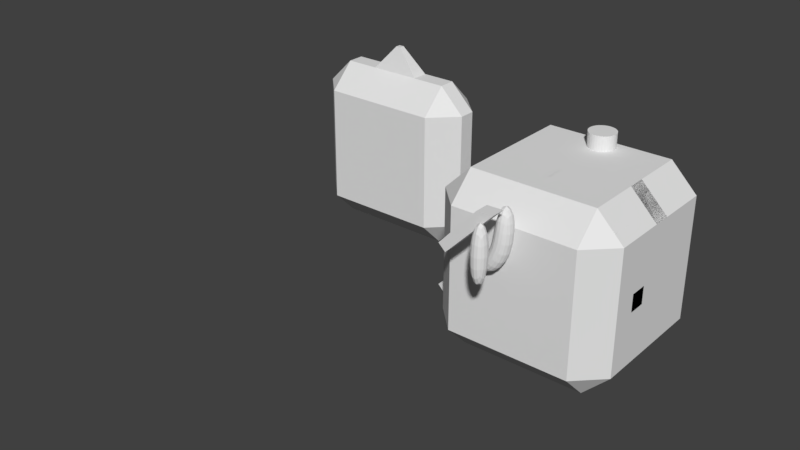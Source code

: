# Source: mesh.blend  (saved by Blender 2.78.0; exported with 4.5.12 LTS)
import bpy
from mathutils import Matrix  # noqa: F401  (used for matrix-valued properties, if any)

bpy.ops.wm.read_factory_settings(use_empty=True)
scene = bpy.context.scene
scene.name = 'Scene'

# ---- collections
col_collection_1 = bpy.data.collections.new('Collection 1'); scene.collection.children.link(col_collection_1)
col_collection_20 = bpy.data.collections.new('Collection 20'); scene.collection.children.link(col_collection_20)

# ---- world
world_world = bpy.data.worlds.new('World'); scene.world = world_world
world_world.color = (0.05088, 0.05088, 0.05088)
world_world.use_sun_shadow = False
world_world.sun_shadow_jitter_overblur = 0.0
world_world.cycles.sampling_method = 'MANUAL'

# ---- meshes
me_cube_012 = bpy.data.meshes.new('Cube.012')
me_cube_012.from_pydata([(-0.1, -0.1, 0.25), (-0.1, -0.1, 1.0), (-0.1, 0.1, 0.25), (-0.1, 0.1, 1.0), (0.1, -0.1, 0.25), (0.1, -0.1, 1.0), (0.1, 0.1, 0.25), (0.1, 0.1, 1.0)], [], [(0, 1, 3, 2), (2, 3, 7, 6), (6, 7, 5, 4), (4, 5, 1, 0), (2, 6, 4, 0), (7, 3, 1, 5)])
me_cube_012.use_remesh_preserve_volume = False
me_cube_012.use_remesh_preserve_attributes = False
me_cube_012.use_mirror_vertex_groups = False
me_cube_012.update()
me_cube_001 = bpy.data.meshes.new('Cube.001')
me_cube_001.from_pydata([(-0.3, -0.1, 0.3), (-0.1, -0.1, 1.0), (-0.3, 0.1, 0.3), (-0.1, 0.1, 1.0), (-0.1586, -0.1, 0.1586), (0.1, -0.1, 1.0), (-0.1586, 0.1, 0.1586), (0.1, 0.1, 1.0), (-0.1, -0.1, 0.5), (-0.1, 0.1, 0.5), (0.1, 0.1, 0.42), (0.1, -0.1, 0.42)], [], [(8, 1, 3, 9), (9, 3, 7, 10), (10, 7, 5, 11), (11, 5, 1, 8), (2, 6, 4, 0), (7, 3, 1, 5), (4, 11, 8, 0), (6, 10, 11, 4), (2, 9, 10, 6), (0, 8, 9, 2)])
me_cube_001.use_remesh_preserve_volume = False
me_cube_001.use_remesh_preserve_attributes = False
me_cube_001.use_mirror_vertex_groups = False
me_cube_001.update()
me_cube_007 = bpy.data.meshes.new('Cube.007')
me_cube_007.from_pydata([(-1.0, -0.1, -0.1), (-1.0, -0.1, 0.1), (-1.0, 0.1, -0.1), (-1.0, 0.1, 0.1), (1.0, -0.1, -0.1), (1.0, -0.1, 0.1), (1.0, 0.1, -0.1), (1.0, 0.1, 0.1)], [], [(0, 1, 3, 2), (2, 3, 7, 6), (6, 7, 5, 4), (4, 5, 1, 0), (2, 6, 4, 0), (7, 3, 1, 5)])
me_cube_007.use_remesh_preserve_volume = False
me_cube_007.use_remesh_preserve_attributes = False
me_cube_007.use_mirror_vertex_groups = False
me_cube_007.update()
me_cube_006 = bpy.data.meshes.new('Cube.006')
me_cube_006.from_pydata([(-1.0, -0.1, -0.1), (-1.0, -0.1, 0.1), (-1.0, 0.1, -0.1), (-1.0, 0.1, 0.1), (1.0, -0.1, -0.1), (1.0, -0.1, 0.1), (1.0, 0.1, -0.1), (1.0, 0.1, 0.1)], [], [(0, 1, 3, 2), (2, 3, 7, 6), (6, 7, 5, 4), (4, 5, 1, 0), (2, 6, 4, 0), (7, 3, 1, 5)])
me_cube_006.use_remesh_preserve_volume = False
me_cube_006.use_remesh_preserve_attributes = False
me_cube_006.use_mirror_vertex_groups = False
me_cube_006.update()
me_cube_004 = bpy.data.meshes.new('Cube.004')
me_cube_004.from_pydata([(-0.8268, -0.1719, -0.8686), (-0.9066, -0.1719, -0.7942), (-0.8268, 0.1, -0.8686), (-0.9066, 0.1, -0.7942), (0.9, -0.171, 0.8029), (0.7956, -0.1719, 0.9006), (0.9, 0.101, 0.8029), (0.7956, 0.1, 0.9006)], [], [(0, 1, 3, 2), (2, 3, 7, 6), (6, 7, 5, 4), (4, 5, 1, 0), (2, 6, 4, 0), (7, 3, 1, 5)])
me_cube_004.use_remesh_preserve_volume = False
me_cube_004.use_remesh_preserve_attributes = False
me_cube_004.use_mirror_vertex_groups = False
me_cube_004.update()
me_cube = bpy.data.meshes.new('Cube')
me_cube.from_pydata([(-1.0, -0.1, 0.1), (-0.5, -0.1, 0.1), (-1.0, 0.1, 0.1), (-0.5, 0.1, 0.1), (-1.0, -0.1, -0.1), (-0.42, -0.1, -0.1), (-1.0, 0.1, -0.1), (-0.42, 0.1, -0.1), (-0.3, -0.1, 0.3), (-0.1586, -0.1, 0.1586), (-0.1586, 0.1, 0.1586), (-0.3, 0.1, 0.3)], [], [(0, 1, 3, 2), (2, 3, 7, 6), (6, 7, 5, 4), (4, 5, 1, 0), (2, 6, 4, 0), (7, 10, 9, 5), (5, 9, 8, 1), (1, 8, 11, 3), (3, 11, 10, 7), (10, 11, 8, 9)])
me_cube.use_remesh_preserve_volume = False
me_cube.use_remesh_preserve_attributes = False
me_cube.use_mirror_vertex_groups = False
me_cube.update()
me_cylinder = bpy.data.meshes.new('Cylinder')
me_cylinder.from_pydata([(0.0, 1.0, -1.0), (0.0, 1.0, 1.0), (0.1951, 0.9808, -1.0), (0.1951, 0.9808, 1.0), (0.3827, 0.9239, -1.0), (0.3827, 0.9239, 1.0), (0.5556, 0.8315, -1.0), (0.5556, 0.8315, 1.0), (0.7071, 0.7071, -1.0), (0.7071, 0.7071, 1.0), (0.8315, 0.5556, -1.0), (0.8315, 0.5556, 1.0), (0.9239, 0.3827, -1.0), (0.9239, 0.3827, 1.0), (0.9808, 0.1951, -1.0), (0.9808, 0.1951, 1.0), (1.0, 7.55e-08, -1.0), (1.0, 7.55e-08, 1.0), (0.9808, -0.1951, -1.0), (0.9808, -0.1951, 1.0), (0.9239, -0.3827, -1.0), (0.9239, -0.3827, 1.0), (0.8315, -0.5556, -1.0), (0.8315, -0.5556, 1.0), (0.7071, -0.7071, -1.0), (0.7071, -0.7071, 1.0), (0.5556, -0.8315, -1.0), (0.5556, -0.8315, 1.0), (0.3827, -0.9239, -1.0), (0.3827, -0.9239, 1.0), (0.1951, -0.9808, -1.0), (0.1951, -0.9808, 1.0), (-3.258e-07, -1.0, -1.0), (-3.258e-07, -1.0, 1.0), (-0.1951, -0.9808, -1.0), (-0.1951, -0.9808, 1.0), (-0.3827, -0.9239, -1.0), (-0.3827, -0.9239, 1.0), (-0.5556, -0.8315, -1.0), (-0.5556, -0.8315, 1.0), (-0.7071, -0.7071, -1.0), (-0.7071, -0.7071, 1.0), (-0.8315, -0.5556, -1.0), (-0.8315, -0.5556, 1.0), (-0.9239, -0.3827, -1.0), (-0.9239, -0.3827, 1.0), (-0.9808, -0.1951, -1.0), (-0.9808, -0.1951, 1.0), (-1.0, 9.656e-07, -1.0), (-1.0, 9.656e-07, 1.0), (-0.9808, 0.1951, -1.0), (-0.9808, 0.1951, 1.0), (-0.9239, 0.3827, -1.0), (-0.9239, 0.3827, 1.0), (-0.8315, 0.5556, -1.0), (-0.8315, 0.5556, 1.0), (-0.7071, 0.7071, -1.0), (-0.7071, 0.7071, 1.0), (-0.5556, 0.8315, -1.0), (-0.5556, 0.8315, 1.0), (-0.3827, 0.9239, -1.0), (-0.3827, 0.9239, 1.0), (-0.1951, 0.9808, -1.0), (-0.1951, 0.9808, 1.0)], [], [(0, 1, 3, 2), (2, 3, 5, 4), (4, 5, 7, 6), (6, 7, 9, 8), (8, 9, 11, 10), (10, 11, 13, 12), (12, 13, 15, 14), (14, 15, 17, 16), (16, 17, 19, 18), (18, 19, 21, 20), (20, 21, 23, 22), (22, 23, 25, 24), (24, 25, 27, 26), (26, 27, 29, 28), (28, 29, 31, 30), (30, 31, 33, 32), (32, 33, 35, 34), (34, 35, 37, 36), (36, 37, 39, 38), (38, 39, 41, 40), (40, 41, 43, 42), (42, 43, 45, 44), (44, 45, 47, 46), (46, 47, 49, 48), (48, 49, 51, 50), (50, 51, 53, 52), (52, 53, 55, 54), (54, 55, 57, 56), (56, 57, 59, 58), (58, 59, 61, 60), (3, 1, 63, 61, 59, 57, 55, 53, 51, 49, 47, 45, 43, 41, 39, 37, 35, 33, 31, 29, 27, 25, 23, 21, 19, 17, 15, 13, 11, 9, 7, 5), (60, 61, 63, 62), (62, 63, 1, 0), (0, 2, 4, 6, 8, 10, 12, 14, 16, 18, 20, 22, 24, 26, 28, 30, 32, 34, 36, 38, 40, 42, 44, 46, 48, 50, 52, 54, 56, 58, 60, 62)])
me_cylinder.use_remesh_preserve_volume = False
me_cylinder.use_remesh_preserve_attributes = False
me_cylinder.use_mirror_vertex_groups = False
me_cylinder.update()
me_cube_000 = bpy.data.meshes.new('Cube.000')
me_cube_000.from_pydata([(-1.0, -0.4, -1.0), (-1.0, -0.4, 1.0), (-1.0, 0.4, -1.0), (-1.0, 0.4, 1.0), (1.0, -0.4, -1.0), (1.0, -0.4, 1.0), (1.0, 0.4, -1.0), (1.0, 0.4, 1.0)], [], [(0, 1, 3, 2), (2, 3, 7, 6), (6, 7, 5, 4), (4, 5, 1, 0), (2, 6, 4, 0), (7, 3, 1, 5)])
me_cube_000.use_remesh_preserve_volume = False
me_cube_000.use_remesh_preserve_attributes = False
me_cube_000.use_mirror_vertex_groups = False
me_cube_000.update()
me_cube_003 = bpy.data.meshes.new('Cube.003')
me_cube_003.from_pydata([(-1.0, -1.0, -1.0), (-1.0, -1.0, 1.0), (-1.0, 1.0, -1.0), (-1.0, 1.0, 1.0), (1.0, -1.0, -1.0), (1.0, -1.0, 1.0), (1.0, 1.0, -1.0), (1.0, 1.0, 1.0)], [], [(0, 1, 3, 2), (2, 3, 7, 6), (6, 7, 5, 4), (4, 5, 1, 0), (2, 6, 4, 0), (7, 3, 1, 5)])
me_cube_003.use_remesh_preserve_volume = False
me_cube_003.use_remesh_preserve_attributes = False
me_cube_003.use_mirror_vertex_groups = False
me_cube_003.update()
me_cube_005 = bpy.data.meshes.new('Cube.005')
me_cube_005.from_pydata([(-0.3, -0.1, 1.0), (-0.03, -0.03, 1.3), (-0.3, 0.1, 1.0), (-0.03, 0.03, 1.3), (0.3, -0.1, 1.0), (0.03, -0.03, 1.3), (0.3, 0.1, 1.0), (0.03, 0.03, 1.3)], [], [(0, 1, 3, 2), (2, 3, 7, 6), (6, 7, 5, 4), (4, 5, 1, 0), (2, 6, 4, 0), (7, 3, 1, 5)])
_ca = me_cube_005.color_attributes.new('Col', 'BYTE_COLOR', 'CORNER')
_ca.data.foreach_set('color', [1.0, 1.0, 1.0, 1.0, 1.0, 1.0, 1.0, 1.0, 1.0, 1.0, 1.0, 1.0, 1.0, 1.0, 1.0, 1.0, 1.0, 1.0, 1.0, 1.0, 1.0, 1.0, 1.0, 1.0, 1.0, 1.0, 1.0, 1.0, 1.0, 1.0, 1.0, 1.0, 1.0, 1.0, 1.0, 1.0, 1.0, 1.0, 1.0, 1.0, 1.0, 1.0, 1.0, 1.0, 1.0, 1.0, 1.0, 1.0, 1.0, 1.0, 1.0, 1.0, 1.0, 1.0, 1.0, 1.0, 1.0, 1.0, 1.0, 1.0, 1.0, 1.0, 1.0, 1.0, 1.0, 1.0, 1.0, 1.0, 1.0, 1.0, 1.0, 1.0, 1.0, 1.0, 1.0, 1.0, 1.0, 1.0, 1.0, 1.0, 1.0, 1.0, 1.0, 1.0, 1.0, 1.0, 1.0, 1.0, 1.0, 1.0, 1.0, 1.0, 1.0, 1.0, 1.0, 1.0])
me_cube_005.use_remesh_preserve_volume = False
me_cube_005.use_remesh_preserve_attributes = False
me_cube_005.use_mirror_vertex_groups = False
me_cube_005.update()
me_cube_002 = bpy.data.meshes.new('Cube.002')
me_cube_002.from_pydata([(-1.0, -0.4, -1.0), (-1.0, -0.4, 1.0), (-1.0, 0.4, -1.0), (-1.0, 0.4, 1.0), (1.0, -0.4, -1.0), (1.0, -0.4, 1.0), (1.0, 0.4, -1.0), (1.0, 0.4, 1.0)], [], [(0, 1, 3, 2), (2, 3, 7, 6), (6, 7, 5, 4), (4, 5, 1, 0), (2, 6, 4, 0), (7, 3, 1, 5)])
me_cube_002.use_remesh_preserve_volume = False
me_cube_002.use_remesh_preserve_attributes = False
me_cube_002.use_mirror_vertex_groups = False
me_cube_002.update()
me_cube_008 = bpy.data.meshes.new('Cube.008')
me_cube_008.from_pydata([(-1.0, -0.1, -0.1), (-1.0, -0.1, 0.1), (-1.0, 0.1, -0.1), (-1.0, 0.1, 0.1), (1.0, -0.1, -0.1), (1.0, -0.1, 0.1), (1.0, 0.1, -0.1), (1.0, 0.1, 0.1)], [], [(0, 1, 3, 2), (2, 3, 7, 6), (6, 7, 5, 4), (4, 5, 1, 0), (2, 6, 4, 0), (7, 3, 1, 5)])
me_cube_008.use_remesh_preserve_volume = False
me_cube_008.use_remesh_preserve_attributes = False
me_cube_008.use_mirror_vertex_groups = False
me_cube_008.update()
me_cube_009 = bpy.data.meshes.new('Cube.009')
me_cube_009.from_pydata([(-0.4255, -0.056, 0.4729), (-0.5053, -0.056, 0.5474), (-0.4255, 0.1, 0.4729), (-0.5053, 0.1, 0.5474), (0.09162, -0.05504, 1.01), (-0.08852, -0.056, 1.005), (0.09162, 0.101, 1.01), (-0.08852, 0.1, 1.005)], [], [(0, 1, 3, 2), (2, 3, 7, 6), (6, 7, 5, 4), (4, 5, 1, 0), (2, 6, 4, 0), (7, 3, 1, 5)])
me_cube_009.use_remesh_preserve_volume = False
me_cube_009.use_remesh_preserve_attributes = False
me_cube_009.use_mirror_vertex_groups = False
me_cube_009.update()

# ---- objects
ob_mirrortubeempty = bpy.data.objects.new('MirrorTubeEmpty', me_cube_012)
ob_mirrortube2 = bpy.data.objects.new('MirrorTube2', me_cube_001)
ob_cube_000 = bpy.data.objects.new('Cube.000', me_cube_007)
ob_cube_002 = bpy.data.objects.new('Cube.002', me_cube_006)
ob_mirrorplate = bpy.data.objects.new('MirrorPlate', me_cube_004)
ob_mirrortube = bpy.data.objects.new('MirrorTube', me_cube)
ob_cylinder_002 = bpy.data.objects.new('Cylinder.002', me_cylinder)
ob_cylinder_001 = bpy.data.objects.new('Cylinder.001', me_cylinder)
ob_cylinder = bpy.data.objects.new('Cylinder', me_cylinder)
ob_mirrorplatform = bpy.data.objects.new('MirrorPlatform', me_cube_000)
ob_mirror = bpy.data.objects.new('Mirror', me_cube_003)
ob_connector = bpy.data.objects.new('Connector', me_cube_005)
ob_platform = bpy.data.objects.new('Platform', me_cube_002)
ob_cube_003 = bpy.data.objects.new('Cube.003', me_cube_008)
ob_mirrortube3 = bpy.data.objects.new('MirrorTube3', me_cube_009)

# ---- transforms, parenting, visibility, modifiers, constraints
ob_mirrortubeempty.location = (3.001, 0.5014, -0.001938)
ob_mirrortubeempty.lineart.crease_threshold = 0.0
_m = ob_mirrortubeempty.modifiers.new('Subsurf', 'SUBSURF')
_m.uv_smooth = 'PRESERVE_CORNERS'
_m.quality = 2
_m.levels = 0
_m.show_only_control_edges = False
ob_mirrortube2.location = (3.005, 0.8923, 0.0)
ob_mirrortube2.lineart.crease_threshold = 0.0
_m = ob_mirrortube2.modifiers.new('Subsurf', 'SUBSURF')
_m.uv_smooth = 'PRESERVE_CORNERS'
_m.quality = 2
_m.levels = 0
_m.show_only_control_edges = False
ob_cube_000.location = (2.5, 1.677, 0.0)
ob_cube_000.rotation_euler = (0.0, -0.7854, 0.0)
ob_cube_000.lineart.crease_threshold = 0.0
ob_cube_002.location = (3.0, 1.677, 0.0)
ob_cube_002.rotation_euler = (0.0, 1.571, 0.0)
ob_cube_002.lineart.crease_threshold = 0.0
ob_mirrorplate.location = (3.0, 1.475, 0.0)
ob_mirrorplate.lineart.crease_threshold = 0.0
ob_mirrortube.location = (3.0, 1.467, -0.02079)
ob_mirrortube.lineart.crease_threshold = 0.0
ob_cylinder_002.location = (2.271, 2.55, -0.01999)
ob_cylinder_002.rotation_euler = (0.0, 1.571, 0.0)
ob_cylinder_002.scale = (0.15, 0.15, 0.45)
ob_cylinder_002.hide_viewport = True
ob_cylinder_002.lineart.crease_threshold = 0.0
ob_cylinder_001.location = (3.0, 2.55, 0.7131)
ob_cylinder_001.scale = (0.15, 0.15, 0.45)
ob_cylinder_001.hide_viewport = True
ob_cylinder_001.lineart.crease_threshold = 0.0
ob_cylinder.location = (2.83, 2.55, 0.15)
ob_cylinder.rotation_euler = (0.0, 0.7854, 0.0)
ob_cylinder.scale = (0.15, 0.15, 0.3)
ob_cylinder.hide_viewport = True
ob_cylinder.lineart.crease_threshold = 0.0
ob_mirrorplatform.location = (3.0, 2.0, 0.0)
ob_mirrorplatform.hide_viewport = True
ob_mirrorplatform.hide_render = True
ob_mirrorplatform.lineart.crease_threshold = 0.0
_m = ob_mirrorplatform.modifiers.new('Bevel', 'BEVEL')
_m.width = 0.3
_m.width_pct = 0.3
_m.limit_method = 'NONE'
_m.spread = 0.0
ob_mirror.location = (3.0, 2.0, 0.0)
ob_mirror.display_type = 'WIRE'
ob_mirror.lineart.crease_threshold = 0.0
_m = ob_mirror.modifiers.new('Bevel', 'BEVEL')
_m.width = 0.3
_m.width_pct = 0.3
_m.limit_method = 'NONE'
_m.spread = 0.0
_m = ob_mirror.modifiers.new('Boolean', 'BOOLEAN')
_m.object = ob_mirrorplatform
_m.double_threshold = 0.001
_m.solver = 'FAST'
_m = ob_mirror.modifiers.new('Boolean.001', 'BOOLEAN')
_m.solver = 'FAST'
ob_connector.location = (0.0, 3.0, 0.0)
ob_connector.lineart.crease_threshold = 0.0
ob_platform.location = (0.0, 3.0, 0.0)
ob_platform.lineart.crease_threshold = 0.0
_m = ob_platform.modifiers.new('Bevel', 'BEVEL')
_m.width = 0.3
_m.width_pct = 0.3
_m.limit_method = 'NONE'
_m.spread = 0.0
ob_cube_003.location = (3.0, 1.677, 0.0)
ob_cube_003.lineart.crease_threshold = 0.0
ob_mirrortube3.location = (3.0, 0.6168, 0.0)
ob_mirrortube3.lineart.crease_threshold = 0.0

# ---- collection membership
col_collection_1.objects.link(ob_mirrortubeempty)
col_collection_1.objects.link(ob_mirrortube2)
col_collection_1.objects.link(ob_cube_000)
col_collection_1.objects.link(ob_cube_002)
col_collection_1.objects.link(ob_mirrorplate)
col_collection_1.objects.link(ob_mirrortube)
col_collection_1.objects.link(ob_cylinder_002)
col_collection_1.objects.link(ob_cylinder_001)
col_collection_1.objects.link(ob_cylinder)
col_collection_1.objects.link(ob_mirrorplatform)
col_collection_1.objects.link(ob_mirror)
col_collection_1.objects.link(ob_connector)
col_collection_1.objects.link(ob_platform)
col_collection_20.objects.link(ob_cube_003)
col_collection_20.objects.link(ob_mirrortube3)

# ---- scene / render settings (as saved in the file)
scene.frame_start = 1; scene.frame_end = 250; scene.frame_set(82)
scene.render.engine = 'BLENDER_EEVEE_NEXT'
scene.render.resolution_percentage = 50
scene.render.dither_intensity = 0.0
scene.cycles.use_denoising = False
scene.cycles.samples = 128
scene.cycles.sampling_pattern = 'TABULATED_SOBOL'
scene.cycles.light_sampling_threshold = 0.0
scene.cycles.use_adaptive_sampling = False
scene.cycles.use_light_tree = False
scene.cycles.blur_glossy = 0.0
scene.cycles.sample_clamp_indirect = 0.0
scene.view_settings.view_transform = 'Standard'
bpy.context.view_layer.update()

# ---- added for rendering (the .blend has no active camera and no usable light): camera, sun
cam_auto = bpy.data.cameras.new('AutoCamera')
cam_auto.lens = 50.0
cam_auto.sensor_width = 36.0
cam_auto.clip_end = 1000.0
ob_auto_camera = bpy.data.objects.new('AutoCamera', cam_auto)
scene.collection.objects.link(ob_auto_camera)
ob_auto_camera.location = (8.01939, -6.62327, 5.36551)
ob_auto_camera.rotation_euler = (1.09748, -7.21219e-08, 0.694738)
scene.camera = ob_auto_camera
light_auto_sun = bpy.data.lights.new('AutoSun', 'SUN')
light_auto_sun.energy = 3.0
light_auto_sun.angle = 0.0523599
ob_auto_sun = bpy.data.objects.new('AutoSun', light_auto_sun)
scene.collection.objects.link(ob_auto_sun)
ob_auto_sun.rotation_euler = (0.872665, 0.174533, 0.523599)
bpy.context.view_layer.update()
